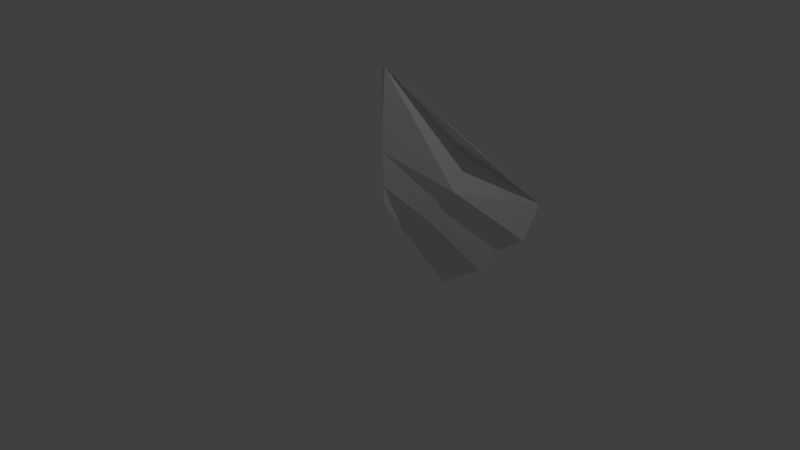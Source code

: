 # Source: pirateship3.blend  (saved by Blender 2.67.0; exported with 4.5.12 LTS)
import bpy
from mathutils import Matrix  # noqa: F401  (used for matrix-valued properties, if any)

bpy.ops.wm.read_factory_settings(use_empty=True)
scene = bpy.context.scene
scene.name = 'Scene'

# ---- collections
col_collection_1 = bpy.data.collections.new('Collection 1'); scene.collection.children.link(col_collection_1)

# ---- world
world_world = bpy.data.worlds.new('World'); scene.world = world_world
world_world.color = (0.05088, 0.05088, 0.05088)
world_world.use_sun_shadow = False
world_world.sun_shadow_jitter_overblur = 0.0
world_world.cycles.sampling_method = 'MANUAL'
world_world.cycles.sample_map_resolution = 256

# ---- cameras
cam_camera = bpy.data.cameras.new('Camera')
cam_camera.clip_end = 100.0
cam_camera.lens = 35.0
cam_camera.sensor_width = 32.0
cam_camera.sensor_height = 18.0
cam_camera.ortho_scale = 7.314
cam_camera.dof.focus_distance = 0.0
cam_camera.dof.aperture_fstop = 128.0

# ---- lights
light_lamp = bpy.data.lights.new('Lamp', 'POINT')
light_lamp.transmission_factor = 0.0
light_lamp.cutoff_distance = 30.0
light_lamp.energy = 100.0
light_lamp.shadow_buffer_clip_start = 1.001
light_lamp.shadow_soft_size = 0.1
light_lamp.shadow_maximum_resolution = 0.006
light_lamp.use_absolute_resolution = True
light_lamp.cycles.use_multiple_importance_sampling = False

# ---- meshes
me_circle = bpy.data.meshes.new('Circle')
me_circle.from_pydata([(1.656e-09, -0.05119, 0.426), (1.656e-09, -1.208, 0.3783), (1.656e-09, -1.208, 0.3783), (-1.216e-08, 1.53, 1.634), (-0.866, 0.2846, 2.635), (0.866, 0.2846, 2.635), (1.656e-09, -0.7891, 0.3956), (1.656e-09, -0.5926, 0.4037), (1.656e-09, -0.3219, 0.4148), (-0.901, 0.7306, 2.276), (-0.6006, 0.9457, 2.103), (-0.4815, 1.238, 1.869), (0.4815, 1.238, 1.869), (1.656e-09, -0.7891, 0.3956), (1.656e-09, -0.5926, 0.4037), (1.656e-09, -0.3219, 0.4148), (0.901, 0.7306, 2.276), (0.6006, 0.9457, 2.103), (1.656e-09, -1.208, 0.3783), (-0.866, -0.47, 1.704), (0.866, -0.47, 1.704), (0.0, -0.47, 1.704), (1.656e-09, -1.208, 0.3783), (-0.866, -0.09269, 2.169), (0.866, -0.09269, 2.169), (1.656e-09, -1.208, 0.3783), (-0.866, -0.8473, 1.238), (0.866, -0.8473, 1.238), (0.0, -0.8473, 1.238), (-0.433, -0.47, 1.704), (0.433, -0.47, 1.704), (-0.433, -0.8473, 1.238), (0.433, -0.8473, 1.238), (-0.6495, 0.2846, 2.635), (-0.866, 0.09595, 2.402), (0.866, 0.09595, 2.402), (0.6495, 0.2846, 2.635), (-0.6495, -0.47, 1.704), (-0.866, -0.2813, 1.937), (0.866, -0.2813, 1.937), (0.6495, -0.47, 1.704), (0.6495, -0.09269, 2.169), (-0.6495, -0.09269, 2.169), (0.6495, 0.09595, 2.402), (0.6495, -0.2813, 1.937), (-0.6495, 0.09595, 2.402), (-0.6495, -0.2813, 1.937), (-6.724e-09, 0.486, 0.8364), (-0.3621, 0.208, 0.9087), (-0.4518, -0.06995, 0.9811), (-0.6776, -0.2727, 1.034), (0.3621, 0.208, 0.9087), (0.4518, -0.06995, 0.9811), (0.6776, -0.2727, 1.034), (-0.02973, -1.907, 0.3786), (0.02973, -1.907, 0.3786), (1.599e-09, -1.907, 0.3786), (-0.01486, -1.907, 0.3786), (0.01486, -1.907, 0.3786)], [], [(6, 1, 54, 26, 19, 38, 23, 34, 4, 9, 50), (43, 35, 5, 36), (51, 47, 3, 12), (47, 48, 11, 3), (48, 49, 10, 11), (49, 50, 9, 10), (52, 51, 12, 17), (2, 13, 53, 16, 5, 35, 24, 39, 20, 27, 55), (53, 52, 17, 16), (31, 28, 21, 29), (32, 27, 20, 40, 30), (44, 39, 24, 41), (26, 31, 29, 37, 19), (54, 57, 31, 26), (57, 56, 28, 31), (28, 32, 30, 21), (56, 58, 32, 28), (58, 55, 27, 32), (41, 24, 35, 43), (40, 20, 39, 44), (34, 45, 33, 4), (23, 42, 45, 34), (38, 46, 42, 23), (19, 37, 46, 38), (15, 0, 47, 51), (0, 8, 48, 47), (8, 7, 49, 48), (7, 6, 50, 49), (14, 15, 51, 52), (13, 14, 52, 53), (1, 22, 57, 54), (22, 18, 56, 57), (18, 25, 58, 56), (25, 2, 55, 58), (30, 40, 44, 41, 43, 36, 33, 45, 42, 46, 37, 29, 21)])
me_circle.use_remesh_preserve_volume = False
me_circle.use_remesh_preserve_attributes = False
me_circle.use_mirror_vertex_groups = False
me_circle.update()

# ---- objects
ob_circle = bpy.data.objects.new('Circle', me_circle)
ob_lamp = bpy.data.objects.new('Lamp', light_lamp)
ob_camera = bpy.data.objects.new('Camera', cam_camera)

# ---- transforms, parenting, visibility, modifiers, constraints
ob_circle.location = (-0.2661, 0.009397, 0.4321)
ob_circle.rotation_euler = (4.671, 0.0, 0.0)
ob_circle.lineart.crease_threshold = 0.0
ob_lamp.location = (4.076, 1.005, 5.904)
ob_lamp.rotation_euler = (0.6503, 0.05522, 1.866)
ob_lamp.lock_rotations_4d = False
ob_lamp.empty_display_type = 'ARROWS'
ob_lamp.color = (0.0, 0.0, 0.0, 0.0)
ob_lamp.lineart.crease_threshold = 0.0
ob_camera.location = (7.481, -6.508, 5.344)
ob_camera.rotation_euler = (1.109, 0.01082, 0.8149)
ob_camera.lock_rotations_4d = False
ob_camera.empty_display_type = 'ARROWS'
ob_camera.color = (0.0, 0.0, 0.0, 0.0)
ob_camera.display_type = 'WIRE'
ob_camera.lineart.crease_threshold = 0.0

# ---- collection membership
col_collection_1.objects.link(ob_circle)
col_collection_1.objects.link(ob_lamp)
col_collection_1.objects.link(ob_camera)

# ---- scene / render settings (as saved in the file)
scene.camera = ob_camera
scene.frame_start = 1; scene.frame_end = 250; scene.frame_set(1)
scene.render.engine = 'BLENDER_EEVEE_NEXT'
scene.render.image_settings.color_mode = 'RGB'
scene.render.image_settings.compression = 90
scene.render.resolution_percentage = 50
scene.render.dither_intensity = 0.0
scene.cycles.use_denoising = False
scene.cycles.samples = 10
scene.cycles.sampling_pattern = 'TABULATED_SOBOL'
scene.cycles.light_sampling_threshold = 0.0
scene.cycles.use_adaptive_sampling = False
scene.cycles.use_light_tree = False
scene.cycles.blur_glossy = 0.0
scene.cycles.volume_bounces = 1
scene.cycles.pixel_filter_type = 'GAUSSIAN'
scene.cycles.sample_clamp_indirect = 0.0
scene.view_settings.view_transform = 'Standard'
bpy.context.view_layer.update()
